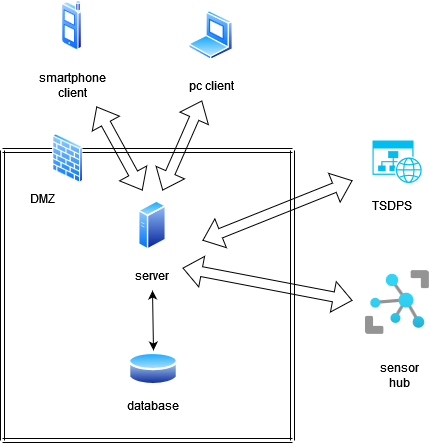

The diagram above was exported from draw.io. Its source (the exported page's mxGraphModel, read from the mxfile embedded in the PNG):
<mxGraphModel dx="1027" dy="555" grid="1" gridSize="10" guides="1" tooltips="1" connect="1" arrows="1" fold="1" page="1" pageScale="1" pageWidth="827" pageHeight="1169" math="0" shadow="0">
  <root>
    <mxCell id="0" />
    <mxCell id="1" parent="0" />
    <mxCell id="w9ldYyeB_E7kn4J-B7Hs-5" value="" style="aspect=fixed;perimeter=ellipsePerimeter;html=1;align=center;shadow=0;dashed=0;spacingTop=3;image;image=img/lib/active_directory/cell_phone.svg;" vertex="1" parent="1">
      <mxGeometry x="319" y="20" width="21" height="50" as="geometry" />
    </mxCell>
    <mxCell id="w9ldYyeB_E7kn4J-B7Hs-6" value="" style="aspect=fixed;perimeter=ellipsePerimeter;html=1;align=center;shadow=0;dashed=0;spacingTop=3;image;image=img/lib/active_directory/laptop_client.svg;" vertex="1" parent="1">
      <mxGeometry x="446" y="30" width="45" height="50" as="geometry" />
    </mxCell>
    <mxCell id="w9ldYyeB_E7kn4J-B7Hs-7" value="" style="verticalLabelPosition=bottom;html=1;verticalAlign=top;align=center;strokeColor=none;fillColor=#00BEF2;shape=mxgraph.azure.website_generic;pointerEvents=1;" vertex="1" parent="1">
      <mxGeometry x="630" y="160" width="50" height="42.5" as="geometry" />
    </mxCell>
    <mxCell id="w9ldYyeB_E7kn4J-B7Hs-8" value="&lt;div&gt;TSDPS&lt;/div&gt;" style="text;html=1;strokeColor=none;fillColor=none;align=center;verticalAlign=middle;whiteSpace=wrap;rounded=0;" vertex="1" parent="1">
      <mxGeometry x="620" y="210" width="60" height="30" as="geometry" />
    </mxCell>
    <mxCell id="w9ldYyeB_E7kn4J-B7Hs-9" value="" style="aspect=fixed;html=1;points=[];align=center;image;fontSize=12;image=img/lib/azure2/iot/IoT_Hub.svg;" vertex="1" parent="1">
      <mxGeometry x="623" y="290" width="64" height="64" as="geometry" />
    </mxCell>
    <mxCell id="w9ldYyeB_E7kn4J-B7Hs-10" value="sensor hub" style="text;html=1;strokeColor=none;fillColor=none;align=center;verticalAlign=middle;whiteSpace=wrap;rounded=0;" vertex="1" parent="1">
      <mxGeometry x="627" y="380" width="60" height="30" as="geometry" />
    </mxCell>
    <mxCell id="w9ldYyeB_E7kn4J-B7Hs-11" value="" style="aspect=fixed;perimeter=ellipsePerimeter;html=1;align=center;shadow=0;dashed=0;spacingTop=3;image;image=img/lib/active_directory/database.svg;" vertex="1" parent="1">
      <mxGeometry x="386" y="370" width="50" height="37" as="geometry" />
    </mxCell>
    <mxCell id="w9ldYyeB_E7kn4J-B7Hs-12" value="smartphone client" style="text;html=1;strokeColor=none;fillColor=none;align=center;verticalAlign=middle;whiteSpace=wrap;rounded=0;" vertex="1" parent="1">
      <mxGeometry x="300" y="90" width="60" height="30" as="geometry" />
    </mxCell>
    <mxCell id="w9ldYyeB_E7kn4J-B7Hs-13" value="pc client" style="text;html=1;strokeColor=none;fillColor=none;align=center;verticalAlign=middle;whiteSpace=wrap;rounded=0;" vertex="1" parent="1">
      <mxGeometry x="438.5" y="90" width="60" height="30" as="geometry" />
    </mxCell>
    <mxCell id="w9ldYyeB_E7kn4J-B7Hs-14" value="database" style="text;html=1;strokeColor=none;fillColor=none;align=center;verticalAlign=middle;whiteSpace=wrap;rounded=0;" vertex="1" parent="1">
      <mxGeometry x="381" y="410" width="60" height="30" as="geometry" />
    </mxCell>
    <mxCell id="w9ldYyeB_E7kn4J-B7Hs-15" value="" style="aspect=fixed;perimeter=ellipsePerimeter;html=1;align=center;shadow=0;dashed=0;spacingTop=3;image;image=img/lib/active_directory/generic_server.svg;" vertex="1" parent="1">
      <mxGeometry x="396" y="220" width="28.000000000000004" height="50" as="geometry" />
    </mxCell>
    <mxCell id="w9ldYyeB_E7kn4J-B7Hs-16" value="server" style="text;html=1;strokeColor=none;fillColor=none;align=center;verticalAlign=middle;whiteSpace=wrap;rounded=0;" vertex="1" parent="1">
      <mxGeometry x="380" y="280" width="60" height="30" as="geometry" />
    </mxCell>
    <mxCell id="w9ldYyeB_E7kn4J-B7Hs-21" value="" style="shape=link;html=1;rounded=0;" edge="1" parent="1">
      <mxGeometry width="100" relative="1" as="geometry">
        <mxPoint x="260" y="460" as="sourcePoint" />
        <mxPoint x="260" y="170" as="targetPoint" />
      </mxGeometry>
    </mxCell>
    <mxCell id="w9ldYyeB_E7kn4J-B7Hs-22" value="" style="shape=link;html=1;rounded=0;" edge="1" parent="1">
      <mxGeometry width="100" relative="1" as="geometry">
        <mxPoint x="260" y="170" as="sourcePoint" />
        <mxPoint x="550" y="170" as="targetPoint" />
      </mxGeometry>
    </mxCell>
    <mxCell id="w9ldYyeB_E7kn4J-B7Hs-23" value="" style="shape=link;html=1;rounded=0;" edge="1" parent="1">
      <mxGeometry width="100" relative="1" as="geometry">
        <mxPoint x="260" y="460" as="sourcePoint" />
        <mxPoint x="550" y="460" as="targetPoint" />
      </mxGeometry>
    </mxCell>
    <mxCell id="w9ldYyeB_E7kn4J-B7Hs-24" value="" style="shape=link;html=1;rounded=0;" edge="1" parent="1">
      <mxGeometry width="100" relative="1" as="geometry">
        <mxPoint x="550" y="460" as="sourcePoint" />
        <mxPoint x="550" y="170" as="targetPoint" />
      </mxGeometry>
    </mxCell>
    <mxCell id="w9ldYyeB_E7kn4J-B7Hs-27" value="" style="aspect=fixed;perimeter=ellipsePerimeter;html=1;align=center;shadow=0;dashed=0;spacingTop=3;image;image=img/lib/active_directory/firewall.svg;" vertex="1" parent="1">
      <mxGeometry x="310" y="153" width="30.5" height="50" as="geometry" />
    </mxCell>
    <mxCell id="w9ldYyeB_E7kn4J-B7Hs-29" value="DMZ" style="text;html=1;strokeColor=none;fillColor=none;align=center;verticalAlign=middle;whiteSpace=wrap;rounded=0;" vertex="1" parent="1">
      <mxGeometry x="270" y="203" width="60" height="30" as="geometry" />
    </mxCell>
    <mxCell id="w9ldYyeB_E7kn4J-B7Hs-30" value="" style="shape=flexArrow;endArrow=classic;startArrow=classic;html=1;rounded=0;exitX=0.9;exitY=1.2;exitDx=0;exitDy=0;exitPerimeter=0;" edge="1" parent="1" source="w9ldYyeB_E7kn4J-B7Hs-12">
      <mxGeometry width="100" height="100" relative="1" as="geometry">
        <mxPoint x="360" y="310" as="sourcePoint" />
        <mxPoint x="400" y="210" as="targetPoint" />
      </mxGeometry>
    </mxCell>
    <mxCell id="w9ldYyeB_E7kn4J-B7Hs-31" value="" style="shape=flexArrow;endArrow=classic;startArrow=classic;html=1;rounded=0;entryX=0.35;entryY=1;entryDx=0;entryDy=0;entryPerimeter=0;" edge="1" parent="1" target="w9ldYyeB_E7kn4J-B7Hs-13">
      <mxGeometry width="100" height="100" relative="1" as="geometry">
        <mxPoint x="420" y="210" as="sourcePoint" />
        <mxPoint x="470" y="130" as="targetPoint" />
      </mxGeometry>
    </mxCell>
    <mxCell id="w9ldYyeB_E7kn4J-B7Hs-32" value="" style="shape=flexArrow;endArrow=classic;startArrow=classic;html=1;rounded=0;" edge="1" parent="1">
      <mxGeometry width="100" height="100" relative="1" as="geometry">
        <mxPoint x="460" y="260" as="sourcePoint" />
        <mxPoint x="610" y="200" as="targetPoint" />
      </mxGeometry>
    </mxCell>
    <mxCell id="w9ldYyeB_E7kn4J-B7Hs-33" value="" style="shape=flexArrow;endArrow=classic;startArrow=classic;html=1;rounded=0;exitX=1;exitY=0.25;exitDx=0;exitDy=0;" edge="1" parent="1" source="w9ldYyeB_E7kn4J-B7Hs-16">
      <mxGeometry width="100" height="100" relative="1" as="geometry">
        <mxPoint x="460" y="390" as="sourcePoint" />
        <mxPoint x="610" y="320" as="targetPoint" />
      </mxGeometry>
    </mxCell>
    <mxCell id="w9ldYyeB_E7kn4J-B7Hs-34" value="" style="endArrow=classic;startArrow=classic;html=1;rounded=0;exitX=0.5;exitY=0;exitDx=0;exitDy=0;entryX=0.5;entryY=1;entryDx=0;entryDy=0;" edge="1" parent="1" source="w9ldYyeB_E7kn4J-B7Hs-11" target="w9ldYyeB_E7kn4J-B7Hs-16">
      <mxGeometry width="50" height="50" relative="1" as="geometry">
        <mxPoint x="380" y="370" as="sourcePoint" />
        <mxPoint x="430" y="320" as="targetPoint" />
      </mxGeometry>
    </mxCell>
  </root>
</mxGraphModel>